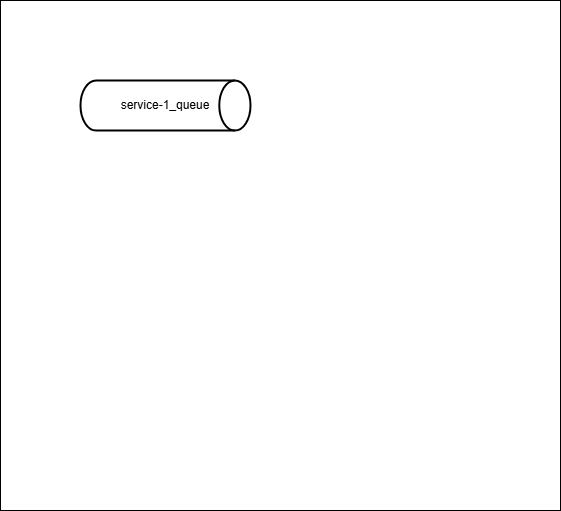

The diagram above was exported from draw.io. Its source (the exported page's mxGraphModel, read from the mxfile embedded in the PNG):
<mxGraphModel dx="1042" dy="539" grid="1" gridSize="10" guides="1" tooltips="1" connect="1" arrows="1" fold="1" page="1" pageScale="1" pageWidth="827" pageHeight="1169" math="0" shadow="0">
  <root>
    <mxCell id="0" />
    <mxCell id="1" parent="0" />
    <mxCell id="WXEtSBgJWzVo7nOUIZsu-4" value="" style="rounded=0;whiteSpace=wrap;html=1;" vertex="1" parent="1">
      <mxGeometry x="220" y="20" width="560" height="510" as="geometry" />
    </mxCell>
    <mxCell id="WXEtSBgJWzVo7nOUIZsu-5" value="service-1_que&lt;span style=&quot;background-color: transparent; color: light-dark(rgb(0, 0, 0), rgb(255, 255, 255));&quot;&gt;ue&lt;/span&gt;" style="strokeWidth=2;html=1;shape=mxgraph.flowchart.direct_data;whiteSpace=wrap;" vertex="1" parent="1">
      <mxGeometry x="300" y="100" width="170" height="50" as="geometry" />
    </mxCell>
  </root>
</mxGraphModel>